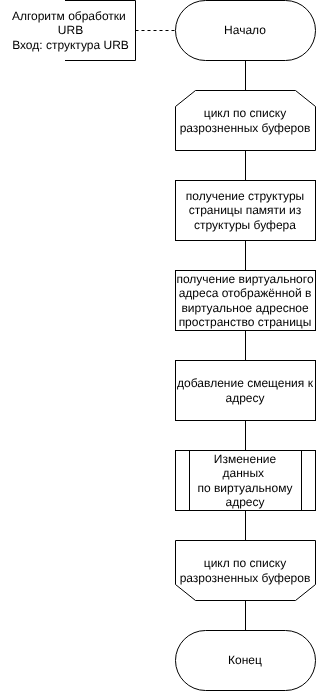

The diagram above was exported from draw.io. Its source (the exported page's mxGraphModel, read from the mxfile embedded in the PNG):
<mxGraphModel dx="945" dy="499" grid="1" gridSize="10" guides="1" tooltips="1" connect="1" arrows="1" fold="1" page="1" pageScale="1" pageWidth="827" pageHeight="1169" math="0" shadow="0">
  <root>
    <mxCell id="0" />
    <mxCell id="1" parent="0" />
    <mxCell id="25" style="edgeStyle=none;html=1;entryX=0.5;entryY=0;entryDx=0;entryDy=0;endArrow=none;endFill=0;" edge="1" parent="1" source="3" target="24">
      <mxGeometry relative="1" as="geometry" />
    </mxCell>
    <mxCell id="3" value="Начало" style="rounded=1;whiteSpace=wrap;html=1;arcSize=50;" vertex="1" parent="1">
      <mxGeometry x="330" y="70" width="140" height="60" as="geometry" />
    </mxCell>
    <mxCell id="21" style="edgeStyle=none;html=1;entryX=0;entryY=0.5;entryDx=0;entryDy=0;dashed=1;endArrow=none;endFill=0;" edge="1" parent="1" source="22" target="3">
      <mxGeometry relative="1" as="geometry" />
    </mxCell>
    <mxCell id="22" value="" style="shape=partialRectangle;whiteSpace=wrap;html=1;bottom=1;right=1;left=1;top=0;fillColor=none;routingCenterX=-0.5;direction=north;" vertex="1" parent="1">
      <mxGeometry x="220" y="70" width="70" height="60" as="geometry" />
    </mxCell>
    <mxCell id="23" value="Алгоритм обработки&amp;nbsp;&lt;div&gt;URB&lt;div&gt;Вход: структура URB&lt;/div&gt;&lt;/div&gt;" style="text;html=1;align=center;verticalAlign=middle;resizable=0;points=[];autosize=1;strokeColor=none;fillColor=none;" vertex="1" parent="1">
      <mxGeometry x="155" y="70" width="140" height="60" as="geometry" />
    </mxCell>
    <mxCell id="33" style="edgeStyle=none;html=1;entryX=0.5;entryY=0;entryDx=0;entryDy=0;endArrow=none;endFill=0;" edge="1" parent="1" source="24" target="26">
      <mxGeometry relative="1" as="geometry" />
    </mxCell>
    <mxCell id="24" value="цикл по списку разрозненных буферов" style="shape=loopLimit;whiteSpace=wrap;html=1;" vertex="1" parent="1">
      <mxGeometry x="330" y="160" width="140" height="60" as="geometry" />
    </mxCell>
    <mxCell id="34" style="edgeStyle=none;html=1;entryX=0.5;entryY=0;entryDx=0;entryDy=0;endArrow=none;endFill=0;" edge="1" parent="1" source="26" target="27">
      <mxGeometry relative="1" as="geometry" />
    </mxCell>
    <mxCell id="26" value="получение структуры страницы памяти из структуры буфера" style="rounded=0;whiteSpace=wrap;html=1;" vertex="1" parent="1">
      <mxGeometry x="330" y="250" width="140" height="60" as="geometry" />
    </mxCell>
    <mxCell id="35" style="edgeStyle=none;html=1;entryX=0.5;entryY=0;entryDx=0;entryDy=0;endArrow=none;endFill=0;" edge="1" parent="1" source="27" target="28">
      <mxGeometry relative="1" as="geometry" />
    </mxCell>
    <mxCell id="27" value="получение виртуального адреса отображённой в виртуальное адресное пространство страницы" style="rounded=0;whiteSpace=wrap;html=1;" vertex="1" parent="1">
      <mxGeometry x="330" y="340" width="140" height="60" as="geometry" />
    </mxCell>
    <mxCell id="74" style="edgeStyle=none;html=1;entryX=0.5;entryY=0;entryDx=0;entryDy=0;endArrow=none;endFill=0;" edge="1" parent="1" source="28" target="57">
      <mxGeometry relative="1" as="geometry" />
    </mxCell>
    <mxCell id="28" value="добавление смещения к адресу" style="rounded=0;whiteSpace=wrap;html=1;" vertex="1" parent="1">
      <mxGeometry x="330" y="430" width="140" height="60" as="geometry" />
    </mxCell>
    <mxCell id="44" value="Конец" style="rounded=1;whiteSpace=wrap;html=1;arcSize=50;" vertex="1" parent="1">
      <mxGeometry x="330" y="700" width="140" height="60" as="geometry" />
    </mxCell>
    <mxCell id="76" style="edgeStyle=none;html=1;entryX=0.5;entryY=0;entryDx=0;entryDy=0;endArrow=none;endFill=0;" edge="1" parent="1" source="45" target="44">
      <mxGeometry relative="1" as="geometry" />
    </mxCell>
    <mxCell id="45" value="цикл по списку разрозненных буферов" style="shape=loopLimit;whiteSpace=wrap;html=1;direction=west;" vertex="1" parent="1">
      <mxGeometry x="330" y="610" width="140" height="60" as="geometry" />
    </mxCell>
    <mxCell id="75" style="edgeStyle=none;html=1;entryX=0.5;entryY=1;entryDx=0;entryDy=0;endArrow=none;endFill=0;" edge="1" parent="1" source="57" target="45">
      <mxGeometry relative="1" as="geometry" />
    </mxCell>
    <mxCell id="57" value="Изменение данных&amp;nbsp;&lt;div&gt;по виртуальному адресу&lt;/div&gt;" style="shape=process;whiteSpace=wrap;html=1;backgroundOutline=1;" vertex="1" parent="1">
      <mxGeometry x="330" y="520" width="140" height="60" as="geometry" />
    </mxCell>
  </root>
</mxGraphModel>